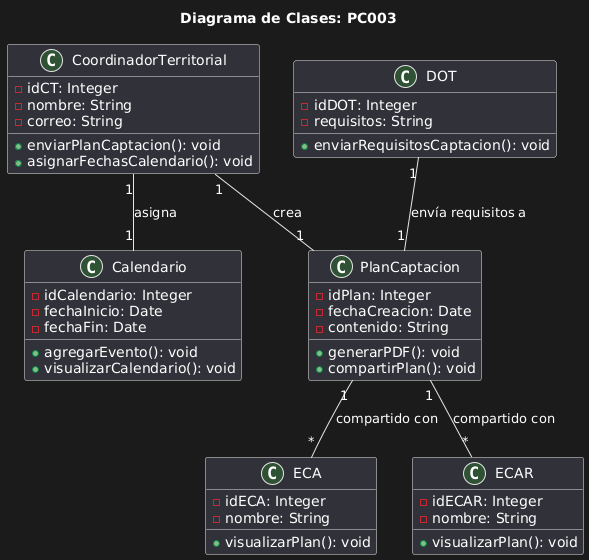

The diagram above was rendered by PlantUML. Its source (embedded in the PNG):
@startuml
title Diagrama de Clases: PC003

class CoordinadorTerritorial {
    - idCT: Integer
    - nombre: String
    - correo: String
    + enviarPlanCaptacion(): void
    + asignarFechasCalendario(): void
}

class PlanCaptacion {
    - idPlan: Integer
    - fechaCreacion: Date
    - contenido: String
    + generarPDF(): void
    + compartirPlan(): void
}

class Calendario {
    - idCalendario: Integer
    - fechaInicio: Date
    - fechaFin: Date
    + agregarEvento(): void
    + visualizarCalendario(): void
}

class DOT {
    - idDOT: Integer
    - requisitos: String
    + enviarRequisitosCaptacion(): void
}

class ECA {
    - idECA: Integer
    - nombre: String
    + visualizarPlan(): void
}

class ECAR {
    - idECAR: Integer
    - nombre: String
    + visualizarPlan(): void
}

CoordinadorTerritorial "1" -- "1" PlanCaptacion : crea
CoordinadorTerritorial "1" -- "1" Calendario : asigna
DOT "1" -- "1" PlanCaptacion : envía requisitos a
PlanCaptacion "1" -- "*" ECA : compartido con
PlanCaptacion "1" -- "*" ECAR : compartido con
@enduml